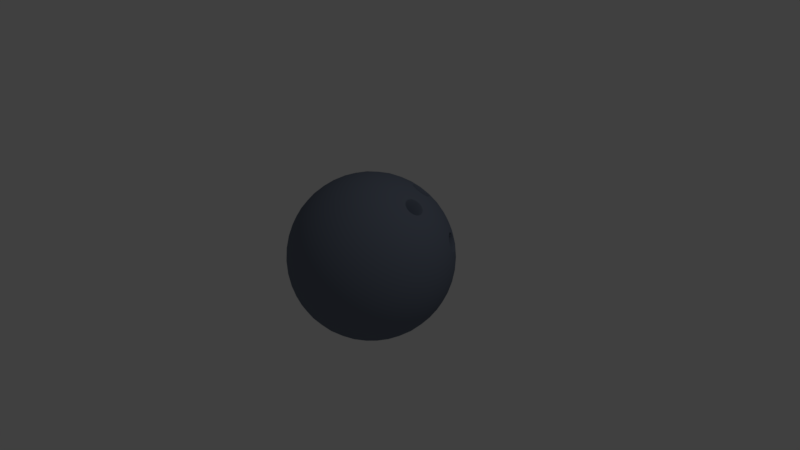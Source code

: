 # Source: bowling_ball.blend  (saved by Blender 2.78.0; exported with 4.5.12 LTS)
import bpy
from mathutils import Matrix  # noqa: F401  (used for matrix-valued properties, if any)

bpy.ops.wm.read_factory_settings(use_empty=True)
scene = bpy.context.scene
scene.name = 'Scene'

# ---- collections
col_collection_1 = bpy.data.collections.new('Collection 1'); scene.collection.children.link(col_collection_1)

# ---- materials (node trees are filled in below, after node groups)
mat_bowling_ball_color = bpy.data.materials.new('Bowling Ball Color')
mat_bowling_ball_color.alpha_threshold = 0.0
mat_bowling_ball_color.use_transparent_shadow = False
mat_bowling_ball_color.diffuse_color = (0.1566, 0.1849, 0.2462, 1.0)
mat_bowling_ball_color.roughness = 0.5

# ---- material node trees

# ---- world
world_world = bpy.data.worlds.new('World'); scene.world = world_world
world_world.color = (0.05088, 0.05088, 0.05088)
world_world.use_sun_shadow = False
world_world.sun_shadow_jitter_overblur = 0.0
world_world.cycles.sampling_method = 'MANUAL'

# ---- cameras
cam_camera = bpy.data.cameras.new('Camera')
cam_camera.clip_end = 100.0
cam_camera.lens = 35.0
cam_camera.sensor_width = 32.0
cam_camera.sensor_height = 18.0
cam_camera.ortho_scale = 7.314
cam_camera.dof.focus_distance = 0.0
cam_camera.dof.aperture_fstop = 128.0

# ---- lights
light_lamp = bpy.data.lights.new('Lamp', 'POINT')
light_lamp.transmission_factor = 0.0
light_lamp.cutoff_distance = 30.0
light_lamp.energy = 100.0
light_lamp.shadow_buffer_clip_start = 1.001
light_lamp.shadow_soft_size = 0.1
light_lamp.shadow_maximum_resolution = 0.006
light_lamp.use_absolute_resolution = True

# ---- meshes
me_icosphere_001 = bpy.data.meshes.new('Icosphere.001')
me_icosphere_001.from_pydata([(0.0672, -0.02113, -1.075), (0.8487, -0.5889, -0.4781), (-0.2313, -0.9398, -0.4781), (-0.8988, -0.02113, -0.4781), (-0.2313, 0.8976, -0.4781), (0.8487, 0.5467, -0.4781), (0.3657, -0.9398, 0.4879), (-0.7143, -0.5889, 0.4879), (-0.7143, 0.5467, 0.4879), (0.3657, 0.8976, 0.4879), (1.033, -0.02113, 0.4879), (0.0672, -0.02113, 1.085), (-0.2114, -0.8785, -0.5899), (-0.1842, -0.795, -0.7052), (-0.1495, -0.6882, -0.8164), (-0.1082, -0.5611, -0.9138), (-0.06284, -0.4214, -0.9898), (-0.01661, -0.2791, -1.041), (0.02741, -0.1436, -1.067), (0.1714, -0.09683, -1.067), (0.2866, -0.1806, -1.041), (0.4077, -0.2685, -0.9898), (0.5266, -0.3549, -0.9138), (0.6347, -0.4334, -0.8164), (0.7255, -0.4994, -0.7052), (0.7965, -0.551, -0.5899), (0.7567, -0.6735, -0.5103), (0.6417, -0.7574, -0.5376), (0.5046, -0.8337, -0.5563), (0.3511, -0.8949, -0.5629), (0.1909, -0.9356, -0.5563), (0.03519, -0.9544, -0.5376), (-0.1072, -0.9542, -0.5103), (0.9007, 0.4331, -0.5103), (0.945, 0.2977, -0.5376), (0.9751, 0.1438, -0.5563), (0.9859, -0.02113, -0.5629), (0.9751, -0.186, -0.5563), (0.945, -0.34, -0.5376), (0.9007, -0.4753, -0.5103), (0.1714, 0.05457, -1.067), (0.2866, 0.1383, -1.041), (0.4077, 0.2262, -0.9898), (0.5266, 0.3126, -0.9138), (0.6347, 0.3911, -0.8164), (0.7255, 0.4572, -0.7052), (0.7965, 0.5087, -0.5899), (-0.8343, -0.02113, -0.5899), (-0.7465, -0.02113, -0.7052), (-0.6342, -0.02113, -0.8164), (-0.5006, -0.02113, -0.9138), (-0.3536, -0.02113, -0.9898), (-0.204, -0.02113, -1.041), (-0.06158, -0.02113, -1.067), (-0.3402, -0.8785, -0.5103), (-0.4555, -0.795, -0.5376), (-0.5704, -0.6882, -0.5563), (-0.676, -0.5611, -0.5629), (-0.7643, -0.4214, -0.5563), (-0.8303, -0.2791, -0.5376), (-0.8741, -0.1436, -0.5103), (-0.2114, 0.8362, -0.5899), (-0.1842, 0.7528, -0.7052), (-0.1495, 0.646, -0.8164), (-0.1082, 0.5189, -0.9138), (-0.06284, 0.3791, -0.9898), (-0.01661, 0.2368, -1.041), (0.02741, 0.1014, -1.067), (-0.8741, 0.1014, -0.5103), (-0.8303, 0.2368, -0.5376), (-0.7643, 0.3791, -0.5563), (-0.676, 0.5189, -0.5629), (-0.5704, 0.646, -0.5563), (-0.4555, 0.7528, -0.5376), (-0.3402, 0.8362, -0.5103), (-0.1072, 0.9119, -0.5103), (0.03519, 0.9122, -0.5376), (0.1909, 0.8933, -0.5563), (0.3511, 0.8526, -0.5629), (0.5046, 0.7914, -0.5563), (0.6417, 0.7151, -0.5376), (0.7567, 0.6312, -0.5103), (1.073, -0.09683, 0.3912), (1.1, -0.1806, 0.2761), (1.109, -0.2685, 0.1452), (1.094, -0.3549, 0.004874), (1.056, -0.4334, -0.1354), (0.9968, -0.4994, -0.2664), (0.9253, -0.551, -0.3815), (0.9253, 0.5088, -0.3815), (0.9968, 0.4572, -0.2664), (1.056, 0.3911, -0.1354), (1.094, 0.3126, 0.004874), (1.109, 0.2262, 0.1452), (1.1, 0.1383, 0.2761), (1.073, 0.05457, 0.3912), (0.306, -1.001, 0.3912), (0.2348, -1.053, 0.2761), (0.1539, -1.088, 0.1452), (0.0672, -1.101, 0.004874), (-0.01949, -1.088, -0.1354), (-0.1004, -1.053, -0.2664), (-0.1716, -1.001, -0.3815), (0.8363, -0.6735, -0.3815), (0.8093, -0.7574, -0.2664), (0.7647, -0.8337, -0.1354), (0.702, -0.8949, 0.004874), (0.6244, -0.9356, 0.1452), (0.5381, -0.9545, 0.2761), (0.45, -0.9542, 0.3912), (-0.7909, -0.551, 0.3912), (-0.8623, -0.4994, 0.2761), (-0.9211, -0.4334, 0.1452), (-0.9599, -0.3549, 0.004874), (-0.9747, -0.2685, -0.1354), (-0.966, -0.1806, -0.2664), (-0.9385, -0.09683, -0.3815), (-0.3156, -0.9542, -0.3815), (-0.4037, -0.9545, -0.2664), (-0.49, -0.9356, -0.1354), (-0.5676, -0.8949, 0.004874), (-0.6303, -0.8337, 0.1452), (-0.6749, -0.7574, 0.2761), (-0.7019, -0.6735, 0.3912), (-0.7019, 0.6312, 0.3912), (-0.6749, 0.7151, 0.2761), (-0.6303, 0.7914, 0.1452), (-0.5676, 0.8526, 0.004874), (-0.49, 0.8933, -0.1354), (-0.4037, 0.9122, -0.2664), (-0.3156, 0.9119, -0.3815), (-0.9385, 0.05457, -0.3815), (-0.966, 0.1383, -0.2664), (-0.9747, 0.2262, -0.1354), (-0.9599, 0.3126, 0.004874), (-0.9211, 0.3911, 0.1452), (-0.8623, 0.4572, 0.2761), (-0.7909, 0.5088, 0.3912), (0.45, 0.9119, 0.3912), (0.5381, 0.9122, 0.2761), (0.6244, 0.8933, 0.1452), (0.702, 0.8526, 0.004874), (0.7647, 0.7914, -0.1354), (0.8093, 0.7151, -0.2664), (0.8363, 0.6312, -0.3815), (-0.1716, 0.9587, -0.3815), (-0.1004, 1.011, -0.2664), (-0.01949, 1.046, -0.1354), (0.0672, 1.059, 0.004874), (0.1539, 1.046, 0.1452), (0.2348, 1.011, 0.2761), (0.306, 0.9587, 0.3912), (1.008, -0.1436, 0.52), (0.9647, -0.2791, 0.5474), (0.8987, -0.4214, 0.566), (0.8104, -0.5611, 0.5727), (0.7048, -0.6882, 0.566), (0.5899, -0.795, 0.5474), (0.4746, -0.8785, 0.52), (0.2416, -0.9542, 0.52), (0.09922, -0.9544, 0.5474), (-0.05652, -0.9356, 0.566), (-0.2167, -0.8949, 0.5727), (-0.3702, -0.8337, 0.566), (-0.5073, -0.7574, 0.5474), (-0.6223, -0.6735, 0.52), (-0.7663, -0.4753, 0.52), (-0.8105, -0.34, 0.5474), (-0.8407, -0.186, 0.566), (-0.8515, -0.02113, 0.5727), (-0.8407, 0.1438, 0.566), (-0.8105, 0.2977, 0.5474), (-0.7663, 0.4331, 0.52), (-0.6223, 0.6312, 0.52), (-0.5073, 0.7151, 0.5474), (-0.3702, 0.7914, 0.566), (-0.2167, 0.8526, 0.5727), (-0.05652, 0.8933, 0.566), (0.09922, 0.9122, 0.5474), (0.2416, 0.9119, 0.52), (0.4746, 0.8362, 0.52), (0.5899, 0.7528, 0.5474), (0.7048, 0.646, 0.566), (0.8104, 0.5189, 0.5727), (0.8987, 0.3791, 0.566), (0.9647, 0.2368, 0.5474), (1.008, 0.1014, 0.52), (0.107, -0.1436, 1.077), (0.151, -0.2791, 1.05), (0.1973, -0.4214, 0.9995), (0.2427, -0.5611, 0.9236), (0.2839, -0.6882, 0.8261), (0.3187, -0.795, 0.715), (0.3458, -0.8785, 0.5996), (0.9687, -0.02113, 0.5996), (0.8809, -0.02113, 0.715), (0.757, 0.003857, 0.8332), (0.647, 0.006509, 0.9129), (0.4881, -0.02113, 0.9995), (0.3384, -0.02113, 1.05), (0.196, -0.02113, 1.077), (-0.03698, -0.09683, 1.077), (-0.1522, -0.1806, 1.05), (-0.2733, -0.2685, 0.9995), (-0.3921, -0.3549, 0.9236), (-0.5002, -0.4334, 0.8261), (-0.5911, -0.4994, 0.715), (-0.6621, -0.551, 0.5996), (-0.03698, 0.05457, 1.077), (-0.1522, 0.1383, 1.05), (-0.2733, 0.2262, 0.9995), (-0.3921, 0.3126, 0.9236), (-0.5002, 0.3911, 0.8261), (-0.5911, 0.4572, 0.715), (-0.6621, 0.5087, 0.5996), (0.107, 0.1014, 1.077), (0.151, 0.2368, 1.05), (0.1973, 0.3791, 0.9995), (0.2714, 0.5216, 0.9133), (0.3032, 0.628, 0.8328), (0.3187, 0.7528, 0.715), (0.3458, 0.8362, 0.5996), (0.2467, 0.1093, 1.062), (0.3989, 0.1155, 1.024), (0.2997, 0.2521, 1.024), (0.5855, 0.1195, 0.9386), (0.4579, 0.2628, 0.9709), (0.3607, 0.4273, 0.9392), (0.6145, 0.2666, 0.8904), (0.4882, 0.4348, 0.8856), (0.8034, 0.1173, 0.7792), (0.7447, 0.233, 0.8029), (0.6612, 0.4104, 0.7969), (0.5193, 0.5447, 0.8023), (0.4265, 0.6372, 0.7783), (0.9323, 0.1093, 0.6381), (0.8744, 0.2522, 0.6684), (0.7931, 0.3992, 0.6852), (0.6913, 0.5393, 0.6852), (0.5765, 0.6621, 0.6684), (0.4586, 0.7613, 0.6381), (-0.001356, 0.1899, 1.062), (0.03976, 0.3366, 1.024), (-0.1209, 0.2844, 1.024), (0.08459, 0.4858, 0.9584), (-0.08205, 0.4382, 0.9709), (-0.2448, 0.3788, 0.9584), (0.1301, 0.6259, 0.8673), (-0.03732, 0.5883, 0.8904), (-0.2064, 0.5333, 0.8904), (-0.364, 0.4653, 0.8673), (0.173, 0.7465, 0.7572), (0.01019, 0.7221, 0.7864), (-0.1597, 0.6772, 0.7969), (-0.3235, 0.6137, 0.7864), (-0.4696, 0.5377, 0.7572), (0.2105, 0.8419, 0.6381), (0.05672, 0.831, 0.6684), (-0.1083, 0.7991, 0.6852), (-0.273, 0.7456, 0.6852), (-0.4252, 0.6744, 0.6684), (-0.556, 0.5929, 0.6381), (-0.1547, -0.02113, 1.062), (-0.2815, 0.06332, 1.024), (-0.2815, -0.1056, 1.024), (-0.4095, 0.1521, 0.9584), (-0.4158, -0.02113, 0.9709), (-0.4095, -0.1943, 0.9584), (-0.5287, 0.2386, 0.8673), (-0.5447, 0.06778, 0.8904), (-0.5447, -0.11, 0.8904), (-0.5287, -0.2809, 0.8673), (-0.6302, 0.3167, 0.7572), (-0.6573, 0.1543, 0.7864), (-0.667, -0.02113, 0.7969), (-0.6573, -0.1966, 0.7864), (-0.6302, -0.3589, 0.7572), (-0.7093, 0.3819, 0.6381), (-0.7464, 0.2322, 0.6684), (-0.7671, 0.06546, 0.6852), (-0.7671, -0.1077, 0.6852), (-0.7464, -0.2745, 0.6684), (-0.7093, -0.4241, 0.6381), (-0.001356, -0.2321, 1.062), (-0.1209, -0.3267, 1.024), (0.03976, -0.3789, 1.024), (-0.2448, -0.421, 0.9584), (-0.08205, -0.4805, 0.9709), (0.08459, -0.528, 0.9584), (-0.364, -0.5076, 0.8673), (-0.2064, -0.5756, 0.8904), (-0.03732, -0.6305, 0.8904), (0.1301, -0.6682, 0.8673), (-0.4696, -0.58, 0.7572), (-0.3235, -0.6559, 0.7864), (-0.1597, -0.7194, 0.7969), (0.01019, -0.7644, 0.7864), (0.173, -0.7888, 0.7572), (-0.556, -0.6351, 0.6381), (-0.4252, -0.7166, 0.6684), (-0.273, -0.7878, 0.6852), (-0.1083, -0.8413, 0.6852), (0.05672, -0.8732, 0.6684), (0.2105, -0.8842, 0.6381), (0.2467, -0.1515, 1.062), (0.2997, -0.2944, 1.024), (0.3989, -0.1578, 1.024), (0.3511, -0.4415, 0.9584), (0.4579, -0.305, 0.9709), (0.5547, -0.1612, 0.9584), (0.3966, -0.5816, 0.8673), (0.51, -0.4527, 0.8904), (0.6145, -0.3088, 0.8904), (0.702, -0.1612, 0.8673), (0.4329, -0.7043, 0.7572), (0.5502, -0.5889, 0.7864), (0.6612, -0.4527, 0.7969), (0.7565, -0.305, 0.7864), (0.83, -0.1578, 0.7572), (0.4586, -0.8036, 0.6381), (0.5765, -0.7043, 0.6684), (0.6913, -0.5816, 0.6852), (0.7931, -0.4415, 0.6852), (0.8744, -0.2944, 0.6684), (0.9323, -0.1515, 0.6381), (1.043, 0.1899, 0.4162), (1.062, 0.2844, 0.2922), (0.9906, 0.3366, 0.4359), (1.06, 0.3788, 0.1522), (0.9756, 0.4747, 0.3039), (0.9109, 0.5099, 0.4135), (1.031, 0.4653, 0.004874), (0.963, 0.5467, 0.1928), (0.833, 0.6171, 0.4135), (0.9801, 0.5378, -0.1388), (0.9409, 0.6137, 0.004874), (0.8841, 0.6553, 0.1928), (0.8194, 0.6895, 0.3039), (0.6928, 0.7465, 0.4359), (0.9123, 0.5929, -0.2694), (0.8808, 0.6744, -0.1388), (0.8278, 0.7456, 0.004874), (0.7542, 0.7991, 0.1522), (0.6653, 0.831, 0.2922), (0.5695, 0.8419, 0.4162), (0.1681, 0.9723, 0.4162), (0.08416, 1.02, 0.2922), (0.01232, 0.9676, 0.4359), (-0.006457, 1.046, 0.1522), (-0.08205, 1.006, 0.3034), (-0.1538, 0.9392, 0.4468), (-0.0975, 1.046, 0.004873), (-0.1775, 1.02, 0.1561), (-0.2532, 0.9649, 0.3074), (-0.3185, 0.8857, 0.4468), (-0.1822, 1.02, -0.1388), (-0.2665, 1.006, 0.004873), (-0.3467, 0.9649, 0.1561), (-0.4158, 0.8976, 0.3034), (-0.4696, 0.811, 0.4359), (-0.2556, 0.9723, -0.2694), (-0.3428, 0.9676, -0.1388), (-0.4269, 0.9392, 0.004873), (-0.5006, 0.8857, 0.1522), (-0.5584, 0.811, 0.2922), (-0.5984, 0.7233, 0.4162), (-0.8465, 0.3819, 0.4162), (-0.9175, 0.3167, 0.2922), (-0.8901, 0.2322, 0.4359), (-0.9707, 0.2386, 0.1522), (-0.9558, 0.1543, 0.3034), (-0.9144, 0.06546, 0.4468), (-0.9988, 0.1521, 0.004874), (-0.9984, 0.06778, 0.1561), (-0.9696, -0.02113, 0.3074), (-0.9144, -0.1077, 0.4468), (-0.9999, 0.06332, -0.1388), (-1.013, -0.02113, 0.004874), (-0.9984, -0.11, 0.1561), (-0.9558, -0.1966, 0.3034), (-0.8901, -0.2745, 0.4359), (-0.9774, -0.02113, -0.2694), (-0.9999, -0.1056, -0.1388), (-0.9988, -0.1943, 0.004875), (-0.9707, -0.2809, 0.1522), (-0.9175, -0.3589, 0.2922), (-0.8465, -0.4241, 0.4162), (-0.5984, -0.7655, 0.4162), (-0.5584, -0.8533, 0.2922), (-0.4696, -0.8533, 0.4359), (-0.5006, -0.9279, 0.1522), (-0.4158, -0.9398, 0.3034), (-0.3185, -0.9279, 0.4468), (-0.4269, -0.9815, 0.004873), (-0.3467, -1.007, 0.1561), (-0.2532, -1.007, 0.3074), (-0.1538, -0.9815, 0.4468), (-0.3429, -1.01, -0.1388), (-0.2665, -1.048, 0.004873), (-0.1775, -1.062, 0.1561), (-0.08205, -1.048, 0.3034), (0.01232, -1.01, 0.4359), (-0.2556, -1.015, -0.2694), (-0.1822, -1.062, -0.1388), (-0.0975, -1.088, 0.004873), (-0.006457, -1.088, 0.1522), (0.08416, -1.062, 0.2922), (0.1681, -1.015, 0.4162), (0.5695, -0.8842, 0.4162), (0.6653, -0.8732, 0.2922), (0.6928, -0.7888, 0.4359), (0.7542, -0.8413, 0.1522), (0.7917, -0.7644, 0.3034), (0.8105, -0.6682, 0.4468), (0.8278, -0.7878, 0.004873), (0.8771, -0.7194, 0.1561), (0.906, -0.6305, 0.3074), (0.9122, -0.5281, 0.4468), (0.8808, -0.7167, -0.1388), (0.9409, -0.6559, 0.004872), (0.9816, -0.5756, 0.1561), (0.998, -0.4805, 0.3034), (0.9906, -0.3789, 0.4359), (0.9123, -0.6351, -0.2694), (0.9801, -0.58, -0.1388), (1.031, -0.5076, 0.004871), (1.06, -0.421, 0.1522), (1.062, -0.3267, 0.2922), (1.043, -0.2321, 0.4162), (0.39, 0.9723, 0.2791), (0.4773, 0.9676, 0.1485), (0.3166, 1.02, 0.1485), (0.5613, 0.9392, 0.004874), (0.4009, 1.006, 0.004874), (0.2319, 1.046, 0.004874), (0.635, 0.8857, -0.1424), (0.4811, 0.9649, -0.1464), (0.312, 1.02, -0.1464), (0.1409, 1.046, -0.1424), (0.6928, 0.811, -0.2825), (0.5502, 0.8976, -0.2936), (0.3876, 0.9649, -0.2977), (0.2165, 1.006, -0.2936), (0.05025, 1.02, -0.2825), (0.7328, 0.7233, -0.4065), (0.604, 0.811, -0.4262), (0.4529, 0.8857, -0.4371), (0.2882, 0.9392, -0.4371), (0.1221, 0.9676, -0.4262), (-0.03372, 0.9723, -0.4065), (-0.7779, 0.5929, 0.2791), (-0.7464, 0.6744, 0.1485), (-0.8457, 0.5378, 0.1485), (-0.6934, 0.7456, 0.004874), (-0.8065, 0.6137, 0.004874), (-0.897, 0.4653, 0.004874), (-0.6198, 0.7991, -0.1424), (-0.7427, 0.6772, -0.1464), (-0.8472, 0.5333, -0.1464), (-0.9252, 0.3788, -0.1424), (-0.5309, 0.831, -0.2825), (-0.6573, 0.7221, -0.2936), (-0.7716, 0.5883, -0.2977), (-0.8635, 0.4382, -0.2936), (-0.928, 0.2844, -0.2825), (-0.4351, 0.8419, -0.4065), (-0.5584, 0.7465, -0.4262), (-0.676, 0.6259, -0.4371), (-0.7778, 0.4858, -0.4371), (-0.8562, 0.3366, -0.4261), (-0.9088, 0.1899, -0.4065), (-0.7779, -0.6351, 0.2791), (-0.8457, -0.58, 0.1485), (-0.7464, -0.7167, 0.1485), (-0.897, -0.5076, 0.004874), (-0.8065, -0.6559, 0.004874), (-0.6934, -0.7878, 0.004874), (-0.9252, -0.421, -0.1424), (-0.8472, -0.5756, -0.1464), (-0.7427, -0.7194, -0.1464), (-0.6198, -0.8414, -0.1424), (-0.928, -0.3267, -0.2825), (-0.8635, -0.4805, -0.2936), (-0.7716, -0.6305, -0.2977), (-0.6573, -0.7644, -0.2936), (-0.5309, -0.8732, -0.2825), (-0.9088, -0.2321, -0.4065), (-0.8562, -0.3789, -0.4261), (-0.7778, -0.5281, -0.4371), (-0.676, -0.6682, -0.4371), (-0.5584, -0.7888, -0.4262), (-0.4351, -0.8842, -0.4065), (0.39, -1.015, 0.2791), (0.3166, -1.062, 0.1485), (0.4773, -1.01, 0.1485), (0.2319, -1.088, 0.004874), (0.4009, -1.048, 0.004874), (0.5613, -0.9815, 0.004874), (0.1409, -1.088, -0.1424), (0.312, -1.062, -0.1464), (0.4811, -1.007, -0.1464), (0.635, -0.9279, -0.1424), (0.05025, -1.062, -0.2825), (0.2165, -1.048, -0.2936), (0.3876, -1.007, -0.2977), (0.5502, -0.9398, -0.2936), (0.6928, -0.8533, -0.2825), (-0.03372, -1.015, -0.4065), (0.1221, -1.01, -0.4262), (0.2882, -0.9815, -0.4371), (0.4529, -0.9279, -0.4371), (0.604, -0.8533, -0.4262), (0.7328, -0.7655, -0.4065), (1.112, -0.02113, 0.2791), (1.134, -0.1056, 0.1485), (1.134, 0.06332, 0.1485), (1.133, -0.1943, 0.004874), (1.147, -0.02113, 0.004874), (1.133, 0.1521, 0.004874), (1.105, -0.2809, -0.1424), (1.133, -0.11, -0.1464), (1.133, 0.06778, -0.1464), (1.105, 0.2386, -0.1424), (1.052, -0.3589, -0.2825), (1.09, -0.1966, -0.2936), (1.104, -0.02113, -0.2977), (1.09, 0.1543, -0.2936), (1.052, 0.3167, -0.2825), (0.9809, -0.4241, -0.4065), (1.025, -0.2745, -0.4261), (1.049, -0.1077, -0.4371), (1.049, 0.06546, -0.4371), (1.025, 0.2322, -0.4261), (0.9809, 0.3819, -0.4065), (0.6904, 0.5929, -0.6284), (0.604, 0.5377, -0.7474), (0.5596, 0.6744, -0.6586), (0.4984, 0.4653, -0.8576), (0.458, 0.6137, -0.7766), (0.4074, 0.7456, -0.6755), (0.3792, 0.3788, -0.9486), (0.3408, 0.5333, -0.8806), (0.2941, 0.6772, -0.7871), (0.2427, 0.7991, -0.6755), (0.2553, 0.2844, -1.014), (0.2165, 0.4382, -0.9611), (0.1717, 0.5883, -0.8806), (0.1242, 0.7221, -0.7766), (0.07769, 0.831, -0.6586), (0.1358, 0.1899, -1.052), (0.09464, 0.3366, -1.014), (0.04982, 0.4858, -0.9486), (0.004295, 0.6259, -0.8576), (-0.03854, 0.7465, -0.7474), (-0.07609, 0.8419, -0.6284), (-0.3242, 0.7613, -0.6284), (-0.2985, 0.6621, -0.7474), (-0.4421, 0.6621, -0.6586), (-0.2622, 0.5393, -0.8576), (-0.4158, 0.5467, -0.7766), (-0.5569, 0.5393, -0.6755), (-0.2167, 0.3992, -0.9486), (-0.3755, 0.4104, -0.8806), (-0.5268, 0.4104, -0.7871), (-0.6587, 0.3992, -0.6755), (-0.1653, 0.2521, -1.014), (-0.3235, 0.2628, -0.9611), (-0.4801, 0.2666, -0.8806), (-0.622, 0.2628, -0.7766), (-0.74, 0.2521, -0.6586), (-0.1123, 0.1093, -1.052), (-0.2645, 0.1155, -1.014), (-0.4203, 0.119, -0.9486), (-0.5676, 0.119, -0.8576), (-0.6956, 0.1155, -0.7474), (-0.7979, 0.1093, -0.6284), (-0.7979, -0.1515, -0.6284), (-0.6956, -0.1578, -0.7474), (-0.74, -0.2944, -0.6586), (-0.5676, -0.1612, -0.8576), (-0.622, -0.305, -0.7766), (-0.6587, -0.4415, -0.6755), (-0.4203, -0.1612, -0.9486), (-0.4801, -0.3088, -0.8806), (-0.5268, -0.4527, -0.7871), (-0.5569, -0.5816, -0.6755), (-0.2645, -0.1578, -1.014), (-0.3235, -0.305, -0.9611), (-0.3755, -0.4527, -0.8806), (-0.4158, -0.5889, -0.7766), (-0.4421, -0.7043, -0.6586), (-0.1123, -0.1515, -1.052), (-0.1653, -0.2944, -1.014), (-0.2167, -0.4415, -0.9486), (-0.2622, -0.5816, -0.8576), (-0.2985, -0.7043, -0.7474), (-0.3242, -0.8036, -0.6284), (0.8437, 0.3819, -0.6284), (0.8808, 0.2322, -0.6586), (0.7646, 0.3167, -0.7474), (0.9015, 0.06546, -0.6755), (0.7917, 0.1543, -0.7766), (0.6631, 0.2386, -0.8576), (0.9015, -0.1077, -0.6755), (0.8014, -0.02113, -0.7871), (0.6791, 0.06778, -0.8806), (0.5439, 0.1521, -0.9486), (0.8808, -0.2745, -0.6586), (0.7917, -0.1966, -0.7766), (0.6791, -0.11, -0.8806), (0.5502, -0.02113, -0.9611), (0.4159, 0.06332, -1.014), (0.8437, -0.4241, -0.6284), (0.7646, -0.3589, -0.7474), (0.6631, -0.2809, -0.8576), (0.5439, -0.1943, -0.9486), (0.4159, -0.1056, -1.014), (0.2891, -0.02113, -1.052), (-0.07609, -0.8842, -0.6284), (-0.03854, -0.7888, -0.7474), (0.07769, -0.8732, -0.6586), (0.004296, -0.6682, -0.8576), (0.1242, -0.7644, -0.7766), (0.2427, -0.8413, -0.6755), (0.04982, -0.528, -0.9486), (0.1717, -0.6305, -0.8806), (0.2941, -0.7194, -0.7871), (0.4074, -0.7878, -0.6755), (0.09465, -0.3789, -1.014), (0.2165, -0.4805, -0.9611), (0.3408, -0.5756, -0.8806), (0.458, -0.6559, -0.7766), (0.5596, -0.7166, -0.6586), (0.1358, -0.2321, -1.052), (0.2553, -0.3267, -1.014), (0.3792, -0.421, -0.9486), (0.4984, -0.5076, -0.8576), (0.604, -0.58, -0.7474), (0.6904, -0.6351, -0.6284), (0.998, 0.4382, 0.3034), (0.9122, 0.4858, 0.4468), (0.8771, 0.6772, 0.1561), (0.7917, 0.7221, 0.3034), (0.9816, 0.5333, 0.1561), (0.8105, 0.6259, 0.4468), (0.9457, 0.49, 0.3605), (0.8511, 0.6761, 0.2467), (0.9725, 0.509, 0.2467), (0.872, 0.5636, 0.4174), (0.9253, 0.6023, 0.1891), (0.8248, 0.6564, 0.3605), (0.9277, 0.5024, 0.3856), (0.8368, 0.6809, 0.2767), (0.9664, 0.5298, 0.2213), (0.8536, 0.591, 0.4129), (0.9045, 0.6287, 0.1937), (0.8243, 0.6714, 0.331), (0.9598, 0.4849, 0.331), (0.8691, 0.6638, 0.2213), (0.9727, 0.4939, 0.2767), (0.8924, 0.5376, 0.4129), (0.9439, 0.5744, 0.1937), (0.831, 0.6355, 0.3856), (0.9304, 0.4922, 0.3949), (0.9103, 0.5181, 0.4022), (0.8288, 0.6918, 0.2731), (0.8285, 0.6789, 0.3041), (0.9736, 0.5229, 0.2115), (0.9569, 0.551, 0.2047), (0.8475, 0.5912, 0.4255), (0.8406, 0.6141, 0.4022), (0.9045, 0.6333, 0.1805), (0.8863, 0.6482, 0.2047), (0.8147, 0.6812, 0.3341), (0.9661, 0.4728, 0.3341), (0.9503, 0.4785, 0.3669), (0.8647, 0.6728, 0.2115), (0.8447, 0.6864, 0.2398), (0.9806, 0.4829, 0.2731), (0.9803, 0.4996, 0.2398), (0.8907, 0.5318, 0.4255), (0.868, 0.5606, 0.4305), (0.9483, 0.5729, 0.1805), (0.9276, 0.604, 0.1753), (0.8222, 0.6411, 0.3949), (0.8152, 0.6644, 0.3669), (0.9682, 0.4865, 0.3041), (0.5222, 0.2351, 0.049), (0.4058, 0.2982, 0.2465), (0.5334, 0.1707, 0.1484), (0.4755, 0.2022, 0.2465), (0.4515, 0.3324, 0.049), (0.3937, 0.363, 0.1484), (0.4929, 0.1865, 0.2299), (0.4021, 0.365, 0.121), (0.5317, 0.2139, 0.06564), (0.4188, 0.2751, 0.2572), (0.4697, 0.3128, 0.038), (0.3895, 0.3556, 0.1753), (0.5251, 0.169, 0.1753), (0.5109, 0.1741, 0.2048), (0.4343, 0.3479, 0.06564), (0.4163, 0.3602, 0.09106), (0.538, 0.178, 0.121), (0.5378, 0.1931, 0.09106), (0.4576, 0.2217, 0.2572), (0.4372, 0.2477, 0.2617), (0.5092, 0.2585, 0.038), (0.4906, 0.2865, 0.03339), (0.3962, 0.3196, 0.2299), (0.39, 0.3405, 0.2048), (0.4728, 0.1992, 0.03131), (0.3564, 0.2623, 0.2288), (0.484, 0.1348, 0.1307), (0.4261, 0.1663, 0.2288), (0.4021, 0.2965, 0.03131), (0.3443, 0.3271, 0.1307), (0.4435, 0.1506, 0.2122), (0.3527, 0.3291, 0.1033), (0.4823, 0.178, 0.04795), (0.3694, 0.2392, 0.2395), (0.4203, 0.2769, 0.02031), (0.3401, 0.3197, 0.1576), (0.4757, 0.1331, 0.1576), (0.4615, 0.1382, 0.1871), (0.3849, 0.3121, 0.04795), (0.3669, 0.3243, 0.07337), (0.4885, 0.1421, 0.1033), (0.4883, 0.1572, 0.07337), (0.4082, 0.1858, 0.2395), (0.3878, 0.2118, 0.244), (0.4598, 0.2226, 0.02031), (0.4412, 0.2506, 0.0157), (0.3468, 0.2837, 0.2122), (0.3406, 0.3046, 0.1871), (0.7686, -0.02113, 0.8261), (0.635, -0.02113, 0.9236), (0.5547, 0.119, 0.9584), (0.83, 0.1155, 0.7572), (0.7565, 0.2628, 0.7864), (0.6316, 0.2373, 0.8855), (0.7022, 0.004689, 0.8747), (0.617, 0.06434, 0.9267), (0.7744, 0.1754, 0.7924), (0.6084, 0.1786, 0.9138), (0.7816, 0.06181, 0.8067), (0.6891, 0.2372, 0.8448), (0.6754, 0.01013, 0.8933), (0.6053, 0.09345, 0.9302), (0.7573, 0.2011, 0.8006), (0.6231, 0.2051, 0.8986), (0.7892, 0.09131, 0.7959), (0.7169, 0.231, 0.8253), (0.7288, 0.008542, 0.8546), (0.6347, 0.03887, 0.9181), (0.7857, 0.1454, 0.7891), (0.6008, 0.1477, 0.9244), (0.7671, 0.0362, 0.8218), (0.6616, 0.2333, 0.8657), (0.6718, -0.006726, 0.8971), (0.6539, 0.02156, 0.9069), (0.5911, 0.08896, 0.9397), (0.6004, 0.1198, 0.9292), (0.7659, 0.2128, 0.7906), (0.7389, 0.2185, 0.8111), (0.6114, 0.2174, 0.9035), (0.6405, 0.2222, 0.883), (0.8024, 0.08648, 0.7853), (0.79, 0.1179, 0.7906), (0.7193, 0.2474, 0.8192), (0.7329, -0.008544, 0.8529), (0.7024, -0.01296, 0.8758), (0.6247, 0.0265, 0.9258), (0.6045, 0.05564, 0.9356), (0.7985, 0.1491, 0.7775), (0.7855, 0.1834, 0.7812), (0.5859, 0.1518, 0.9329), (0.5945, 0.1871, 0.9208), (0.7771, 0.02342, 0.8149), (0.7937, 0.05271, 0.7976), (0.656, 0.25, 0.8654), (0.6874, 0.2545, 0.8414), (0.7496, 0.01927, 0.8376), (0.2825, 0.1261, 0.4339), (0.3348, -0.06887, 0.4286), (0.3983, 0.1395, 0.3465), (0.4167, 0.1221, 0.3359), (0.2598, 0.04078, 0.4645), (0.2647, 0.01445, 0.4655), (0.3133, -0.05744, 0.4422), (0.409, -0.05973, 0.3729), (0.3485, 0.1582, 0.3801), (0.321, 0.1543, 0.401), (0.441, -0.01718, 0.342), (0.4265, -0.0428, 0.3571), (0.2678, 0.09965, 0.4491), (0.2602, 0.06871, 0.4597), (0.4338, 0.09639, 0.3277), (0.4451, 0.06641, 0.3244), (0.2764, -0.01466, 0.462), (0.2941, -0.04012, 0.4534), (0.3616, -0.07431, 0.41), (0.3882, -0.07046, 0.3899), (0.3763, 0.152, 0.3606), (0.4494, 0.03886, 0.3259), (0.4486, 0.01231, 0.3312), (0.2999, 0.1432, 0.4183), (0.2427, 0.5189, 0.9236), (0.2839, 0.646, 0.8261), (0.3511, 0.3992, 0.9584), (0.5502, 0.5467, 0.7864), (0.4329, 0.6621, 0.7572), (0.51, 0.4104, 0.8904), (0.285, 0.5758, 0.8749), (0.3162, 0.4737, 0.9282), (0.4746, 0.5922, 0.7904), (0.4251, 0.429, 0.915), (0.5079, 0.4893, 0.8442), (0.3659, 0.6352, 0.8051), (0.2972, 0.6005, 0.8543), (0.297, 0.499, 0.9194), (0.4489, 0.6127, 0.787), (0.4556, 0.435, 0.8994), (0.5107, 0.5183, 0.8242), (0.3971, 0.6332, 0.794), (0.2818, 0.5479, 0.8939), (0.3409, 0.453, 0.9319), (0.4943, 0.5673, 0.7988), (0.3925, 0.4314, 0.9258), (0.4953, 0.4637, 0.8656), (0.3364, 0.6291, 0.8206), (0.2838, 0.6087, 0.8527), (0.3143, 0.6174, 0.8368), (0.2837, 0.494, 0.9263), (0.2862, 0.5234, 0.9079), (0.4555, 0.6225, 0.7766), (0.4233, 0.6256, 0.7885), (0.4628, 0.4217, 0.9038), (0.4778, 0.4466, 0.8834), (0.5253, 0.5158, 0.8187), (0.5054, 0.5438, 0.8097), (0.3967, 0.6458, 0.7845), (0.2665, 0.5495, 0.8973), (0.2701, 0.5809, 0.8758), (0.3332, 0.4422, 0.9403), (0.3053, 0.4654, 0.9362), (0.5066, 0.5714, 0.7899), (0.4844, 0.5994, 0.7804), (0.3918, 0.4177, 0.9335), (0.4285, 0.4149, 0.9213), (0.508, 0.4543, 0.8653), (0.5221, 0.483, 0.8412), (0.3283, 0.6412, 0.8144), (0.3615, 0.648, 0.7969), (0.3651, 0.4399, 0.9308), (0.1219, 0.2959, 0.339), (0.2855, 0.125, 0.3856), (0.1727, 0.1184, 0.433), (0.09379, 0.2018, 0.4101), (0.313, 0.2222, 0.3119), (0.231, 0.3041, 0.2907), (0.1048, 0.279, 0.3565), (0.1046, 0.1775, 0.4216), (0.2565, 0.2911, 0.2892), (0.2632, 0.1134, 0.4016), (0.3183, 0.1968, 0.3264), (0.2047, 0.3117, 0.2962), (0.08943, 0.2264, 0.3961), (0.09263, 0.2542, 0.3771), (0.1485, 0.1315, 0.4341), (0.1238, 0.1521, 0.4304), (0.3019, 0.2457, 0.301), (0.2822, 0.2706, 0.2926), (0.2001, 0.1099, 0.428), (0.2327, 0.1074, 0.4172), (0.3029, 0.1421, 0.3678), (0.3155, 0.1677, 0.3464), (0.144, 0.3075, 0.3228), (0.1736, 0.3136, 0.3073)], [], [(0, 19, 18), (1, 25, 39), (0, 18, 53), (0, 53, 67), (0, 67, 40), (1, 39, 88), (2, 32, 102), (3, 60, 116), (4, 74, 130), (5, 81, 144), (1, 88, 103), (2, 102, 117), (3, 116, 131), (4, 130, 145), (5, 144, 89), (6, 158, 193), (7, 165, 207), (8, 172, 214), (9, 179, 221), (10, 186, 194), (200, 215, 11), (199, 222, 200), (198, 223, 199), (736, 737, 198), (764, 752, 803, 785), (195, 738, 735), (194, 235, 195), (200, 222, 215), (222, 216, 215), (199, 223, 222), (223, 224, 222), (222, 224, 216), (224, 217, 216), (198, 737, 223), (737, 226, 223), (223, 226, 224), (226, 809, 224), (224, 809, 217), (809, 807, 217), (757, 745, 793, 794), (760, 747, 784, 789), (737, 228, 226), (228, 812, 226), (226, 812, 809), (823, 865, 876, 817), (820, 862, 858, 834), (832, 855, 877, 830), (745, 751, 805, 793), (768, 755, 798, 804), (766, 750, 783, 806), (739, 232, 228), (228, 232, 812), (232, 810, 812), (827, 815, 872, 871), (822, 864, 874, 816), (875, 856, 838, 829), (811, 220, 808), (195, 235, 738), (235, 236, 738), (738, 236, 739), (236, 237, 739), (739, 237, 232), (237, 238, 232), (232, 238, 810), (238, 239, 810), (810, 239, 811), (239, 240, 811), (811, 240, 220), (240, 221, 220), (194, 186, 235), (186, 185, 235), (235, 185, 236), (185, 184, 236), (236, 184, 237), (184, 183, 237), (237, 183, 238), (183, 182, 238), (238, 182, 239), (182, 181, 239), (239, 181, 240), (181, 180, 240), (240, 180, 221), (180, 9, 221), (215, 208, 11), (216, 241, 215), (217, 242, 216), (807, 244, 217), (808, 247, 807), (220, 251, 808), (221, 256, 220), (215, 241, 208), (241, 209, 208), (216, 242, 241), (242, 243, 241), (241, 243, 209), (243, 210, 209), (217, 244, 242), (244, 245, 242), (242, 245, 243), (245, 246, 243), (243, 246, 210), (246, 211, 210), (807, 247, 244), (247, 248, 244), (244, 248, 245), (248, 249, 245), (245, 249, 246), (249, 250, 246), (246, 250, 211), (250, 212, 211), (808, 251, 247), (251, 252, 247), (247, 252, 248), (252, 253, 248), (248, 253, 249), (253, 254, 249), (249, 254, 250), (254, 255, 250), (250, 255, 212), (255, 213, 212), (220, 256, 251), (256, 257, 251), (251, 257, 252), (257, 258, 252), (252, 258, 253), (258, 259, 253), (253, 259, 254), (259, 260, 254), (254, 260, 255), (260, 261, 255), (255, 261, 213), (261, 214, 213), (221, 179, 256), (179, 178, 256), (256, 178, 257), (178, 177, 257), (257, 177, 258), (177, 176, 258), (258, 176, 259), (176, 175, 259), (259, 175, 260), (175, 174, 260), (260, 174, 261), (174, 173, 261), (261, 173, 214), (173, 8, 214), (208, 201, 11), (209, 262, 208), (210, 263, 209), (211, 265, 210), (212, 268, 211), (213, 272, 212), (214, 277, 213), (208, 262, 201), (262, 202, 201), (209, 263, 262), (263, 264, 262), (262, 264, 202), (264, 203, 202), (210, 265, 263), (265, 266, 263), (263, 266, 264), (266, 267, 264), (264, 267, 203), (267, 204, 203), (211, 268, 265), (268, 269, 265), (265, 269, 266), (269, 270, 266), (266, 270, 267), (270, 271, 267), (267, 271, 204), (271, 205, 204), (212, 272, 268), (272, 273, 268), (268, 273, 269), (273, 274, 269), (269, 274, 270), (274, 275, 270), (270, 275, 271), (275, 276, 271), (271, 276, 205), (276, 206, 205), (213, 277, 272), (277, 278, 272), (272, 278, 273), (278, 279, 273), (273, 279, 274), (279, 280, 274), (274, 280, 275), (280, 281, 275), (275, 281, 276), (281, 282, 276), (276, 282, 206), (282, 207, 206), (214, 172, 277), (172, 171, 277), (277, 171, 278), (171, 170, 278), (278, 170, 279), (170, 169, 279), (279, 169, 280), (169, 168, 280), (280, 168, 281), (168, 167, 281), (281, 167, 282), (167, 166, 282), (282, 166, 207), (166, 7, 207), (201, 187, 11), (202, 283, 201), (203, 284, 202), (204, 286, 203), (205, 289, 204), (206, 293, 205), (207, 298, 206), (201, 283, 187), (283, 188, 187), (202, 284, 283), (284, 285, 283), (283, 285, 188), (285, 189, 188), (203, 286, 284), (286, 287, 284), (284, 287, 285), (287, 288, 285), (285, 288, 189), (288, 190, 189), (204, 289, 286), (289, 290, 286), (286, 290, 287), (290, 291, 287), (287, 291, 288), (291, 292, 288), (288, 292, 190), (292, 191, 190), (205, 293, 289), (293, 294, 289), (289, 294, 290), (294, 295, 290), (290, 295, 291), (295, 296, 291), (291, 296, 292), (296, 297, 292), (292, 297, 191), (297, 192, 191), (206, 298, 293), (298, 299, 293), (293, 299, 294), (299, 300, 294), (294, 300, 295), (300, 301, 295), (295, 301, 296), (301, 302, 296), (296, 302, 297), (302, 303, 297), (297, 303, 192), (303, 193, 192), (207, 165, 298), (165, 164, 298), (298, 164, 299), (164, 163, 299), (299, 163, 300), (163, 162, 300), (300, 162, 301), (162, 161, 301), (301, 161, 302), (161, 160, 302), (302, 160, 303), (160, 159, 303), (303, 159, 193), (159, 6, 193), (187, 200, 11), (188, 304, 187), (189, 305, 188), (190, 307, 189), (191, 310, 190), (192, 314, 191), (193, 319, 192), (187, 304, 200), (304, 199, 200), (188, 305, 304), (305, 306, 304), (304, 306, 199), (306, 198, 199), (189, 307, 305), (307, 308, 305), (305, 308, 306), (308, 309, 306), (306, 309, 198), (309, 736, 198), (190, 310, 307), (310, 311, 307), (307, 311, 308), (311, 312, 308), (308, 312, 309), (312, 313, 309), (309, 313, 736), (313, 735, 736), (191, 314, 310), (314, 315, 310), (310, 315, 311), (315, 316, 311), (311, 316, 312), (316, 317, 312), (312, 317, 313), (317, 318, 313), (313, 318, 735), (318, 195, 735), (192, 319, 314), (319, 320, 314), (314, 320, 315), (320, 321, 315), (315, 321, 316), (321, 322, 316), (316, 322, 317), (322, 323, 317), (317, 323, 318), (323, 324, 318), (318, 324, 195), (324, 194, 195), (193, 158, 319), (158, 157, 319), (319, 157, 320), (157, 156, 320), (320, 156, 321), (156, 155, 321), (321, 155, 322), (155, 154, 322), (322, 154, 323), (154, 153, 323), (323, 153, 324), (153, 152, 324), (324, 152, 194), (152, 10, 194), (95, 186, 10), (94, 325, 95), (93, 326, 94), (92, 328, 93), (91, 331, 92), (90, 334, 91), (89, 339, 90), (95, 325, 186), (325, 185, 186), (94, 326, 325), (326, 327, 325), (325, 327, 185), (327, 184, 185), (93, 328, 326), (328, 639, 326), (326, 639, 327), (639, 640, 327), (327, 640, 184), (640, 183, 184), (92, 331, 328), (331, 643, 328), (328, 643, 639), (651, 645, 700, 693), (672, 658, 701, 691), (655, 672, 691, 697), (640, 644, 183), (644, 182, 183), (91, 334, 331), (334, 335, 331), (331, 335, 643), (335, 641, 643), (650, 662, 709, 710), (657, 686, 689, 699), (670, 654, 696, 688), (642, 338, 644), (644, 338, 182), (338, 181, 182), (90, 339, 334), (339, 340, 334), (334, 340, 335), (340, 341, 335), (335, 341, 641), (341, 342, 641), (641, 342, 642), (342, 343, 642), (642, 343, 338), (343, 344, 338), (338, 344, 181), (344, 180, 181), (89, 144, 339), (144, 143, 339), (339, 143, 340), (143, 142, 340), (340, 142, 341), (142, 141, 341), (341, 141, 342), (141, 140, 342), (342, 140, 343), (140, 139, 343), (343, 139, 344), (139, 138, 344), (344, 138, 180), (138, 9, 180), (151, 179, 9), (150, 345, 151), (149, 346, 150), (148, 348, 149), (147, 351, 148), (146, 355, 147), (145, 360, 146), (151, 345, 179), (345, 178, 179), (150, 346, 345), (346, 347, 345), (345, 347, 178), (347, 177, 178), (149, 348, 346), (348, 349, 346), (346, 349, 347), (349, 350, 347), (347, 350, 177), (350, 176, 177), (148, 351, 348), (351, 352, 348), (348, 352, 349), (352, 353, 349), (349, 353, 350), (353, 354, 350), (350, 354, 176), (354, 175, 176), (147, 355, 351), (355, 356, 351), (351, 356, 352), (356, 357, 352), (352, 357, 353), (357, 358, 353), (353, 358, 354), (358, 359, 354), (354, 359, 175), (359, 174, 175), (146, 360, 355), (360, 361, 355), (355, 361, 356), (361, 362, 356), (356, 362, 357), (362, 363, 357), (357, 363, 358), (363, 364, 358), (358, 364, 359), (364, 365, 359), (359, 365, 174), (365, 173, 174), (145, 130, 360), (130, 129, 360), (360, 129, 361), (129, 128, 361), (361, 128, 362), (128, 127, 362), (362, 127, 363), (127, 126, 363), (363, 126, 364), (126, 125, 364), (364, 125, 365), (125, 124, 365), (365, 124, 173), (124, 8, 173), (137, 172, 8), (136, 366, 137), (135, 367, 136), (134, 369, 135), (133, 372, 134), (132, 376, 133), (131, 381, 132), (137, 366, 172), (366, 171, 172), (136, 367, 366), (367, 368, 366), (366, 368, 171), (368, 170, 171), (135, 369, 367), (369, 370, 367), (367, 370, 368), (370, 371, 368), (368, 371, 170), (371, 169, 170), (134, 372, 369), (372, 373, 369), (369, 373, 370), (373, 374, 370), (370, 374, 371), (374, 375, 371), (371, 375, 169), (375, 168, 169), (133, 376, 372), (376, 377, 372), (372, 377, 373), (377, 378, 373), (373, 378, 374), (378, 379, 374), (374, 379, 375), (379, 380, 375), (375, 380, 168), (380, 167, 168), (132, 381, 376), (381, 382, 376), (376, 382, 377), (382, 383, 377), (377, 383, 378), (383, 384, 378), (378, 384, 379), (384, 385, 379), (379, 385, 380), (385, 386, 380), (380, 386, 167), (386, 166, 167), (131, 116, 381), (116, 115, 381), (381, 115, 382), (115, 114, 382), (382, 114, 383), (114, 113, 383), (383, 113, 384), (113, 112, 384), (384, 112, 385), (112, 111, 385), (385, 111, 386), (111, 110, 386), (386, 110, 166), (110, 7, 166), (123, 165, 7), (122, 387, 123), (121, 388, 122), (120, 390, 121), (119, 393, 120), (118, 397, 119), (117, 402, 118), (123, 387, 165), (387, 164, 165), (122, 388, 387), (388, 389, 387), (387, 389, 164), (389, 163, 164), (121, 390, 388), (390, 391, 388), (388, 391, 389), (391, 392, 389), (389, 392, 163), (392, 162, 163), (120, 393, 390), (393, 394, 390), (390, 394, 391), (394, 395, 391), (391, 395, 392), (395, 396, 392), (392, 396, 162), (396, 161, 162), (119, 397, 393), (397, 398, 393), (393, 398, 394), (398, 399, 394), (394, 399, 395), (399, 400, 395), (395, 400, 396), (400, 401, 396), (396, 401, 161), (401, 160, 161), (118, 402, 397), (402, 403, 397), (397, 403, 398), (403, 404, 398), (398, 404, 399), (404, 405, 399), (399, 405, 400), (405, 406, 400), (400, 406, 401), (406, 407, 401), (401, 407, 160), (407, 159, 160), (117, 102, 402), (102, 101, 402), (402, 101, 403), (101, 100, 403), (403, 100, 404), (100, 99, 404), (404, 99, 405), (99, 98, 405), (405, 98, 406), (98, 97, 406), (406, 97, 407), (97, 96, 407), (407, 96, 159), (96, 6, 159), (109, 158, 6), (108, 408, 109), (107, 409, 108), (106, 411, 107), (105, 414, 106), (104, 418, 105), (103, 423, 104), (109, 408, 158), (408, 157, 158), (108, 409, 408), (409, 410, 408), (408, 410, 157), (410, 156, 157), (107, 411, 409), (411, 412, 409), (409, 412, 410), (412, 413, 410), (410, 413, 156), (413, 155, 156), (106, 414, 411), (414, 415, 411), (411, 415, 412), (415, 416, 412), (412, 416, 413), (416, 417, 413), (413, 417, 155), (417, 154, 155), (105, 418, 414), (418, 419, 414), (414, 419, 415), (419, 420, 415), (415, 420, 416), (420, 421, 416), (416, 421, 417), (421, 422, 417), (417, 422, 154), (422, 153, 154), (104, 423, 418), (423, 424, 418), (418, 424, 419), (424, 425, 419), (419, 425, 420), (425, 426, 420), (420, 426, 421), (426, 427, 421), (421, 427, 422), (427, 428, 422), (422, 428, 153), (428, 152, 153), (103, 88, 423), (88, 87, 423), (423, 87, 424), (87, 86, 424), (424, 86, 425), (86, 85, 425), (425, 85, 426), (85, 84, 426), (426, 84, 427), (84, 83, 427), (427, 83, 428), (83, 82, 428), (428, 82, 152), (82, 10, 152), (138, 151, 9), (139, 429, 138), (140, 430, 139), (141, 432, 140), (142, 435, 141), (143, 439, 142), (144, 444, 143), (138, 429, 151), (429, 150, 151), (139, 430, 429), (430, 431, 429), (429, 431, 150), (431, 149, 150), (140, 432, 430), (432, 433, 430), (430, 433, 431), (433, 434, 431), (431, 434, 149), (434, 148, 149), (141, 435, 432), (435, 436, 432), (432, 436, 433), (436, 437, 433), (433, 437, 434), (437, 438, 434), (434, 438, 148), (438, 147, 148), (142, 439, 435), (439, 440, 435), (435, 440, 436), (440, 441, 436), (436, 441, 437), (441, 442, 437), (437, 442, 438), (442, 443, 438), (438, 443, 147), (443, 146, 147), (143, 444, 439), (444, 445, 439), (439, 445, 440), (445, 446, 440), (440, 446, 441), (446, 447, 441), (441, 447, 442), (447, 448, 442), (442, 448, 443), (448, 449, 443), (443, 449, 146), (449, 145, 146), (144, 81, 444), (81, 80, 444), (444, 80, 445), (80, 79, 445), (445, 79, 446), (79, 78, 446), (446, 78, 447), (78, 77, 447), (447, 77, 448), (77, 76, 448), (448, 76, 449), (76, 75, 449), (449, 75, 145), (75, 4, 145), (124, 137, 8), (125, 450, 124), (126, 451, 125), (127, 453, 126), (128, 456, 127), (129, 460, 128), (130, 465, 129), (124, 450, 137), (450, 136, 137), (125, 451, 450), (451, 452, 450), (450, 452, 136), (452, 135, 136), (126, 453, 451), (453, 454, 451), (451, 454, 452), (454, 455, 452), (452, 455, 135), (455, 134, 135), (127, 456, 453), (456, 457, 453), (453, 457, 454), (457, 458, 454), (454, 458, 455), (458, 459, 455), (455, 459, 134), (459, 133, 134), (128, 460, 456), (460, 461, 456), (456, 461, 457), (461, 462, 457), (457, 462, 458), (462, 463, 458), (458, 463, 459), (463, 464, 459), (459, 464, 133), (464, 132, 133), (129, 465, 460), (465, 466, 460), (460, 466, 461), (466, 467, 461), (461, 467, 462), (467, 468, 462), (462, 468, 463), (468, 469, 463), (463, 469, 464), (469, 470, 464), (464, 470, 132), (470, 131, 132), (130, 74, 465), (74, 73, 465), (465, 73, 466), (73, 72, 466), (466, 72, 467), (72, 71, 467), (467, 71, 468), (71, 70, 468), (468, 70, 469), (70, 69, 469), (469, 69, 470), (69, 68, 470), (470, 68, 131), (68, 3, 131), (110, 123, 7), (111, 471, 110), (112, 472, 111), (113, 474, 112), (114, 477, 113), (115, 481, 114), (116, 486, 115), (110, 471, 123), (471, 122, 123), (111, 472, 471), (472, 473, 471), (471, 473, 122), (473, 121, 122), (112, 474, 472), (474, 475, 472), (472, 475, 473), (475, 476, 473), (473, 476, 121), (476, 120, 121), (113, 477, 474), (477, 478, 474), (474, 478, 475), (478, 479, 475), (475, 479, 476), (479, 480, 476), (476, 480, 120), (480, 119, 120), (114, 481, 477), (481, 482, 477), (477, 482, 478), (482, 483, 478), (478, 483, 479), (483, 484, 479), (479, 484, 480), (484, 485, 480), (480, 485, 119), (485, 118, 119), (115, 486, 481), (486, 487, 481), (481, 487, 482), (487, 488, 482), (482, 488, 483), (488, 489, 483), (483, 489, 484), (489, 490, 484), (484, 490, 485), (490, 491, 485), (485, 491, 118), (491, 117, 118), (116, 60, 486), (60, 59, 486), (486, 59, 487), (59, 58, 487), (487, 58, 488), (58, 57, 488), (488, 57, 489), (57, 56, 489), (489, 56, 490), (56, 55, 490), (490, 55, 491), (55, 54, 491), (491, 54, 117), (54, 2, 117), (96, 109, 6), (97, 492, 96), (98, 493, 97), (99, 495, 98), (100, 498, 99), (101, 502, 100), (102, 507, 101), (96, 492, 109), (492, 108, 109), (97, 493, 492), (493, 494, 492), (492, 494, 108), (494, 107, 108), (98, 495, 493), (495, 496, 493), (493, 496, 494), (496, 497, 494), (494, 497, 107), (497, 106, 107), (99, 498, 495), (498, 499, 495), (495, 499, 496), (499, 500, 496), (496, 500, 497), (500, 501, 497), (497, 501, 106), (501, 105, 106), (100, 502, 498), (502, 503, 498), (498, 503, 499), (503, 504, 499), (499, 504, 500), (504, 505, 500), (500, 505, 501), (505, 506, 501), (501, 506, 105), (506, 104, 105), (101, 507, 502), (507, 508, 502), (502, 508, 503), (508, 509, 503), (503, 509, 504), (509, 510, 504), (504, 510, 505), (510, 511, 505), (505, 511, 506), (511, 512, 506), (506, 512, 104), (512, 103, 104), (102, 32, 507), (32, 31, 507), (507, 31, 508), (31, 30, 508), (508, 30, 509), (30, 29, 509), (509, 29, 510), (29, 28, 510), (510, 28, 511), (28, 27, 511), (511, 27, 512), (27, 26, 512), (512, 26, 103), (26, 1, 103), (82, 95, 10), (83, 513, 82), (84, 514, 83), (85, 516, 84), (86, 519, 85), (87, 523, 86), (88, 528, 87), (82, 513, 95), (513, 94, 95), (83, 514, 513), (514, 515, 513), (513, 515, 94), (515, 93, 94), (84, 516, 514), (516, 517, 514), (514, 517, 515), (517, 518, 515), (515, 518, 93), (518, 92, 93), (85, 519, 516), (519, 520, 516), (516, 520, 517), (520, 521, 517), (517, 521, 518), (521, 522, 518), (518, 522, 92), (522, 91, 92), (86, 523, 519), (523, 524, 519), (519, 524, 520), (524, 525, 520), (520, 525, 521), (525, 526, 521), (521, 526, 522), (526, 527, 522), (522, 527, 91), (527, 90, 91), (87, 528, 523), (528, 529, 523), (523, 529, 524), (529, 530, 524), (524, 530, 525), (530, 531, 525), (525, 531, 526), (531, 532, 526), (526, 532, 527), (532, 533, 527), (527, 533, 90), (533, 89, 90), (88, 39, 528), (39, 38, 528), (528, 38, 529), (38, 37, 529), (529, 37, 530), (37, 36, 530), (530, 36, 531), (36, 35, 531), (531, 35, 532), (35, 34, 532), (532, 34, 533), (34, 33, 533), (533, 33, 89), (33, 5, 89), (46, 81, 5), (45, 534, 46), (44, 535, 45), (43, 537, 44), (42, 540, 43), (41, 544, 42), (40, 549, 41), (46, 534, 81), (534, 80, 81), (45, 535, 534), (535, 536, 534), (534, 536, 80), (536, 79, 80), (44, 537, 535), (537, 538, 535), (535, 538, 536), (538, 539, 536), (536, 539, 79), (539, 78, 79), (43, 540, 537), (540, 541, 537), (537, 541, 538), (541, 542, 538), (538, 542, 539), (542, 543, 539), (539, 543, 78), (543, 77, 78), (42, 544, 540), (544, 545, 540), (540, 545, 541), (545, 546, 541), (541, 546, 542), (546, 547, 542), (542, 547, 543), (547, 548, 543), (543, 548, 77), (548, 76, 77), (41, 549, 544), (549, 550, 544), (544, 550, 545), (550, 551, 545), (545, 551, 546), (551, 552, 546), (546, 552, 547), (552, 553, 547), (547, 553, 548), (553, 554, 548), (548, 554, 76), (554, 75, 76), (40, 67, 549), (67, 66, 549), (549, 66, 550), (66, 65, 550), (550, 65, 551), (65, 64, 551), (551, 64, 552), (64, 63, 552), (552, 63, 553), (63, 62, 553), (553, 62, 554), (62, 61, 554), (554, 61, 75), (61, 4, 75), (61, 74, 4), (62, 555, 61), (63, 556, 62), (64, 558, 63), (65, 561, 64), (66, 565, 65), (67, 570, 66), (61, 555, 74), (555, 73, 74), (62, 556, 555), (556, 557, 555), (555, 557, 73), (557, 72, 73), (63, 558, 556), (558, 559, 556), (556, 559, 557), (559, 560, 557), (557, 560, 72), (560, 71, 72), (64, 561, 558), (561, 562, 558), (558, 562, 559), (562, 563, 559), (559, 563, 560), (563, 564, 560), (560, 564, 71), (564, 70, 71), (65, 565, 561), (565, 566, 561), (561, 566, 562), (566, 567, 562), (562, 567, 563), (567, 568, 563), (563, 568, 564), (568, 569, 564), (564, 569, 70), (569, 69, 70), (66, 570, 565), (570, 571, 565), (565, 571, 566), (571, 572, 566), (566, 572, 567), (572, 573, 567), (567, 573, 568), (573, 574, 568), (568, 574, 569), (574, 575, 569), (569, 575, 69), (575, 68, 69), (67, 53, 570), (53, 52, 570), (570, 52, 571), (52, 51, 571), (571, 51, 572), (51, 50, 572), (572, 50, 573), (50, 49, 573), (573, 49, 574), (49, 48, 574), (574, 48, 575), (48, 47, 575), (575, 47, 68), (47, 3, 68), (47, 60, 3), (48, 576, 47), (49, 577, 48), (50, 579, 49), (51, 582, 50), (52, 586, 51), (53, 591, 52), (47, 576, 60), (576, 59, 60), (48, 577, 576), (577, 578, 576), (576, 578, 59), (578, 58, 59), (49, 579, 577), (579, 580, 577), (577, 580, 578), (580, 581, 578), (578, 581, 58), (581, 57, 58), (50, 582, 579), (582, 583, 579), (579, 583, 580), (583, 584, 580), (580, 584, 581), (584, 585, 581), (581, 585, 57), (585, 56, 57), (51, 586, 582), (586, 587, 582), (582, 587, 583), (587, 588, 583), (583, 588, 584), (588, 589, 584), (584, 589, 585), (589, 590, 585), (585, 590, 56), (590, 55, 56), (52, 591, 586), (591, 592, 586), (586, 592, 587), (592, 593, 587), (587, 593, 588), (593, 594, 588), (588, 594, 589), (594, 595, 589), (589, 595, 590), (595, 596, 590), (590, 596, 55), (596, 54, 55), (53, 18, 591), (18, 17, 591), (591, 17, 592), (17, 16, 592), (592, 16, 593), (16, 15, 593), (593, 15, 594), (15, 14, 594), (594, 14, 595), (14, 13, 595), (595, 13, 596), (13, 12, 596), (596, 12, 54), (12, 2, 54), (33, 46, 5), (34, 597, 33), (35, 598, 34), (36, 600, 35), (37, 603, 36), (38, 607, 37), (39, 612, 38), (33, 597, 46), (597, 45, 46), (34, 598, 597), (598, 599, 597), (597, 599, 45), (599, 44, 45), (35, 600, 598), (600, 601, 598), (598, 601, 599), (601, 602, 599), (599, 602, 44), (602, 43, 44), (36, 603, 600), (603, 604, 600), (600, 604, 601), (604, 605, 601), (601, 605, 602), (605, 606, 602), (602, 606, 43), (606, 42, 43), (37, 607, 603), (607, 608, 603), (603, 608, 604), (608, 609, 604), (604, 609, 605), (609, 610, 605), (605, 610, 606), (610, 611, 606), (606, 611, 42), (611, 41, 42), (38, 612, 607), (612, 613, 607), (607, 613, 608), (613, 614, 608), (608, 614, 609), (614, 615, 609), (609, 615, 610), (615, 616, 610), (610, 616, 611), (616, 617, 611), (611, 617, 41), (617, 40, 41), (39, 25, 612), (25, 24, 612), (612, 24, 613), (24, 23, 613), (613, 23, 614), (23, 22, 614), (614, 22, 615), (22, 21, 615), (615, 21, 616), (21, 20, 616), (616, 20, 617), (20, 19, 617), (617, 19, 40), (19, 0, 40), (12, 32, 2), (13, 618, 12), (14, 619, 13), (15, 621, 14), (16, 624, 15), (17, 628, 16), (18, 633, 17), (12, 618, 32), (618, 31, 32), (13, 619, 618), (619, 620, 618), (618, 620, 31), (620, 30, 31), (14, 621, 619), (621, 622, 619), (619, 622, 620), (622, 623, 620), (620, 623, 30), (623, 29, 30), (15, 624, 621), (624, 625, 621), (621, 625, 622), (625, 626, 622), (622, 626, 623), (626, 627, 623), (623, 627, 29), (627, 28, 29), (16, 628, 624), (628, 629, 624), (624, 629, 625), (629, 630, 625), (625, 630, 626), (630, 631, 626), (626, 631, 627), (631, 632, 627), (627, 632, 28), (632, 27, 28), (17, 633, 628), (633, 634, 628), (628, 634, 629), (634, 635, 629), (629, 635, 630), (635, 636, 630), (630, 636, 631), (636, 637, 631), (631, 637, 632), (637, 638, 632), (632, 638, 27), (638, 26, 27), (18, 19, 633), (19, 20, 633), (633, 20, 634), (20, 21, 634), (634, 21, 635), (21, 22, 635), (635, 22, 636), (22, 23, 636), (636, 23, 637), (23, 24, 637), (637, 24, 638), (24, 25, 638), (638, 25, 26), (25, 1, 26), (329, 674, 675, 663, 330, 640, 639), (337, 665, 677, 676, 336, 641, 642), (332, 667, 679, 678, 329, 639, 643), (330, 680, 681, 669, 333, 644, 640), (336, 671, 683, 682, 332, 643, 641), (333, 684, 685, 673, 337, 642, 644), (651, 664, 330, 663), (666, 652, 665, 337), (668, 653, 667, 332), (654, 670, 333, 669), (672, 655, 671, 336), (656, 666, 337, 673), (657, 645, 675, 674), (646, 658, 676, 677), (647, 659, 678, 679), (660, 648, 681, 680), (649, 661, 682, 683), (662, 650, 685, 684), (645, 651, 663, 675), (652, 646, 677, 665), (653, 647, 679, 667), (648, 654, 669, 681), (655, 649, 683, 671), (650, 656, 673, 685), (686, 657, 674, 329), (658, 672, 336, 676), (659, 686, 329, 678), (664, 660, 680, 330), (661, 668, 332, 682), (670, 662, 684, 333), (695, 687, 711, 719), (706, 705, 729, 730), (708, 697, 721, 732), (694, 692, 716, 718), (709, 688, 712, 733), (703, 704, 728, 727), (666, 656, 698, 692), (686, 659, 703, 689), (646, 652, 694, 702), (645, 657, 699, 700), (660, 664, 690, 705), (647, 653, 695, 704), (658, 646, 702, 701), (668, 661, 707, 687), (664, 651, 693, 690), (654, 648, 706, 696), (659, 647, 704, 703), (662, 670, 688, 709), (652, 666, 692, 694), (649, 655, 697, 708), (648, 660, 705, 706), (653, 668, 687, 695), (656, 650, 710, 698), (661, 649, 708, 707), (698, 710, 734, 722), (707, 708, 732, 731), (688, 696, 720, 712), (699, 689, 713, 723), (710, 709, 733, 734), (697, 691, 715, 721), (691, 701, 725, 715), (693, 700, 724, 717), (692, 698, 722, 716), (689, 703, 727, 713), (702, 694, 718, 726), (700, 699, 723, 724), (705, 690, 714, 729), (704, 695, 719, 728), (701, 702, 726, 725), (687, 707, 731, 711), (690, 693, 717, 714), (696, 706, 730, 720), (196, 770, 771, 759, 197, 736, 735), (197, 772, 773, 761, 225, 737, 736), (231, 763, 775, 774, 230, 738, 739), (225, 776, 777, 765, 740, 228, 737), (230, 767, 779, 778, 196, 735, 738), (740, 780, 781, 769, 231, 739, 228), (747, 760, 197, 759), (748, 762, 225, 761), (764, 749, 763, 231), (750, 766, 740, 765), (768, 751, 767, 230), (752, 764, 231, 769), (753, 741, 771, 770), (754, 742, 773, 772), (743, 755, 774, 775), (756, 744, 777, 776), (745, 757, 778, 779), (758, 746, 781, 780), (741, 747, 759, 771), (742, 748, 761, 773), (749, 743, 775, 763), (744, 750, 765, 777), (751, 745, 779, 767), (746, 752, 769, 781), (782, 753, 770, 196), (760, 754, 772, 197), (755, 768, 230, 774), (762, 756, 776, 225), (757, 782, 196, 778), (766, 758, 780, 740), (782, 757, 794, 790), (743, 749, 786, 797), (756, 762, 787, 796), (742, 754, 800, 799), (741, 753, 802, 801), (744, 756, 796, 795), (752, 746, 791, 803), (747, 741, 801, 784), (755, 743, 797, 798), (754, 760, 789, 800), (762, 748, 788, 787), (751, 768, 804, 805), (785, 803, 791, 792, 806, 783, 795, 796, 787, 788, 799, 800, 789, 784, 801, 802, 790, 794, 793, 805, 804, 798, 797, 786), (746, 758, 792, 791), (758, 766, 806, 792), (753, 782, 790, 802), (748, 742, 799, 788), (749, 764, 785, 786), (218, 842, 843, 831, 219, 808, 807), (227, 844, 845, 833, 218, 807, 809), (234, 835, 847, 846, 233, 810, 811), (229, 837, 849, 848, 227, 809, 812), (233, 839, 851, 850, 229, 812, 810), (219, 852, 853, 841, 234, 811, 808), (819, 832, 219, 831), (820, 834, 218, 833), (836, 821, 835, 234), (838, 822, 837, 229), (840, 823, 839, 233), (824, 836, 234, 841), (825, 813, 843, 842), (826, 814, 845, 844), (815, 827, 846, 847), (816, 828, 848, 849), (817, 829, 850, 851), (830, 818, 853, 852), (813, 819, 831, 843), (814, 820, 833, 845), (821, 815, 847, 835), (822, 816, 849, 837), (823, 817, 851, 839), (818, 824, 841, 853), (834, 825, 842, 218), (854, 826, 844, 227), (827, 840, 233, 846), (828, 854, 227, 848), (829, 838, 229, 850), (832, 830, 852, 219), (816, 874, 873, 828), (750, 744, 795, 783), (836, 860, 863, 821), (818, 878, 866, 824), (817, 876, 875, 829), (856, 864, 822, 838), (834, 858, 867, 825), (830, 877, 878, 818), (840, 859, 865, 823), (854, 857, 869, 826), (813, 868, 861, 819), (824, 866, 860, 836), (827, 871, 859, 840), (814, 870, 862, 820), (825, 867, 868, 813), (828, 873, 857, 854), (821, 863, 872, 815), (826, 869, 870, 814), (713, 727, 728, 719, 711, 731, 732, 721, 715, 725, 726, 718, 716, 722, 734, 733, 712, 720, 730, 729, 714, 717, 724, 723), (819, 861, 855, 832), (857, 873, 874, 864, 856, 875, 876, 865, 859, 871, 872, 863, 860, 866, 878, 877, 855, 861, 868, 867, 858, 862, 870, 869)])
me_icosphere_001.polygons.foreach_set('use_smooth', [True] * 1451)
me_icosphere_001.materials.append(mat_bowling_ball_color)
me_icosphere_001.use_remesh_preserve_volume = False
me_icosphere_001.use_remesh_preserve_attributes = False
me_icosphere_001.use_mirror_vertex_groups = False
me_icosphere_001.update()

# ---- objects
ob_bowling_ball = bpy.data.objects.new('Bowling Ball', me_icosphere_001)
ob_lamp = bpy.data.objects.new('Lamp', light_lamp)
ob_camera = bpy.data.objects.new('Camera', cam_camera)

# ---- transforms, parenting, visibility, modifiers, constraints
ob_bowling_ball.location = (0.0, 0.0, 0.0)
ob_bowling_ball.lineart.crease_threshold = 0.0
ob_lamp.location = (4.076, 1.005, 5.904)
ob_lamp.rotation_euler = (0.6503, 0.05522, 1.866)
ob_lamp.lock_rotations_4d = False
ob_lamp.empty_display_type = 'ARROWS'
ob_lamp.color = (0.0, 0.0, 0.0, 0.0)
ob_lamp.lineart.crease_threshold = 0.0
ob_camera.location = (7.481, -6.508, 5.344)
ob_camera.rotation_euler = (1.109, 0.0, 0.8149)
ob_camera.lock_rotations_4d = False
ob_camera.empty_display_type = 'ARROWS'
ob_camera.color = (0.0, 0.0, 0.0, 0.0)
ob_camera.display_type = 'WIRE'
ob_camera.lineart.crease_threshold = 0.0

# ---- collection membership
col_collection_1.objects.link(ob_bowling_ball)
col_collection_1.objects.link(ob_lamp)
col_collection_1.objects.link(ob_camera)

# ---- scene / render settings (as saved in the file)
scene.camera = ob_camera
scene.frame_start = 1; scene.frame_end = 250; scene.frame_set(0)
scene.render.engine = 'BLENDER_EEVEE_NEXT'
scene.render.resolution_percentage = 50
scene.render.dither_intensity = 0.0
scene.cycles.use_denoising = False
scene.cycles.samples = 128
scene.cycles.sampling_pattern = 'TABULATED_SOBOL'
scene.cycles.light_sampling_threshold = 0.0
scene.cycles.use_adaptive_sampling = False
scene.cycles.use_light_tree = False
scene.cycles.blur_glossy = 0.0
scene.cycles.sample_clamp_indirect = 0.0
scene.view_settings.view_transform = 'Standard'
bpy.context.view_layer.update()
